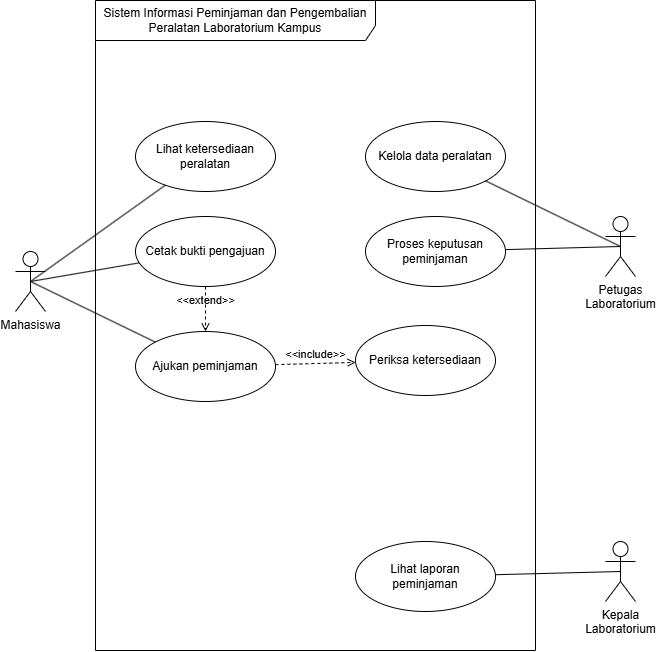

The diagram above was exported from draw.io. Its source (the exported page's mxGraphModel, read from the mxfile embedded in the PNG):
<mxGraphModel dx="1178" dy="741" grid="1" gridSize="10" guides="1" tooltips="1" connect="1" arrows="1" fold="1" page="1" pageScale="1" pageWidth="1169" pageHeight="827" math="0" shadow="0">
  <root>
    <mxCell id="0" />
    <mxCell id="1" parent="0" />
    <mxCell id="ppSOD0Q9nmb_rwbB0Ra4-1" parent="1" style="shape=umlFrame;whiteSpace=wrap;html=1;pointerEvents=0;recursiveResize=0;container=1;collapsible=0;width=280;height=40;" value="Sistem Informasi Peminjaman dan Pengembalian Peralatan Laboratorium Kampus" vertex="1">
      <mxGeometry height="650" width="440" x="360" y="89" as="geometry" />
    </mxCell>
    <mxCell id="ppSOD0Q9nmb_rwbB0Ra4-4" parent="ppSOD0Q9nmb_rwbB0Ra4-1" style="ellipse;whiteSpace=wrap;html=1;" value="Lihat ketersediaan peralatan" vertex="1">
      <mxGeometry height="70" width="140" x="40" y="121" as="geometry" />
    </mxCell>
    <mxCell id="ppSOD0Q9nmb_rwbB0Ra4-5" parent="ppSOD0Q9nmb_rwbB0Ra4-1" style="ellipse;whiteSpace=wrap;html=1;" value="Kelola data peralatan" vertex="1">
      <mxGeometry height="70" width="140" x="270" y="121" as="geometry" />
    </mxCell>
    <mxCell id="lpJsdDLowfjLTDRTMLpw-1" parent="ppSOD0Q9nmb_rwbB0Ra4-1" style="ellipse;whiteSpace=wrap;html=1;" value="Ajukan peminjaman" vertex="1">
      <mxGeometry height="70" width="140" x="40" y="331" as="geometry" />
    </mxCell>
    <mxCell id="lpJsdDLowfjLTDRTMLpw-2" parent="ppSOD0Q9nmb_rwbB0Ra4-1" style="ellipse;whiteSpace=wrap;html=1;" value="Periksa ketersediaan" vertex="1">
      <mxGeometry height="70" width="140" x="260" y="325" as="geometry" />
    </mxCell>
    <mxCell id="lpJsdDLowfjLTDRTMLpw-3" parent="ppSOD0Q9nmb_rwbB0Ra4-1" style="ellipse;whiteSpace=wrap;html=1;" value="Cetak bukti pengajuan" vertex="1">
      <mxGeometry height="70" width="140" x="40" y="216" as="geometry" />
    </mxCell>
    <mxCell id="lpJsdDLowfjLTDRTMLpw-4" parent="ppSOD0Q9nmb_rwbB0Ra4-1" style="ellipse;whiteSpace=wrap;html=1;" value="Proses keputusan peminjaman" vertex="1">
      <mxGeometry height="70" width="140" x="270" y="216" as="geometry" />
    </mxCell>
    <mxCell id="lpJsdDLowfjLTDRTMLpw-5" parent="ppSOD0Q9nmb_rwbB0Ra4-1" style="ellipse;whiteSpace=wrap;html=1;" value="Lihat laporan peminjaman" vertex="1">
      <mxGeometry height="70" width="140" x="260" y="541" as="geometry" />
    </mxCell>
    <mxCell id="lpJsdDLowfjLTDRTMLpw-10" edge="1" parent="ppSOD0Q9nmb_rwbB0Ra4-1" source="lpJsdDLowfjLTDRTMLpw-1" style="html=1;verticalAlign=bottom;labelBackgroundColor=none;endArrow=open;endFill=0;dashed=1;rounded=0;" target="lpJsdDLowfjLTDRTMLpw-2" value="&amp;lt;&amp;lt;include&amp;gt;&amp;gt;">
      <mxGeometry relative="1" width="160" as="geometry">
        <mxPoint x="-130" y="131" as="sourcePoint" />
        <mxPoint x="30" y="131" as="targetPoint" />
      </mxGeometry>
    </mxCell>
    <mxCell id="lpJsdDLowfjLTDRTMLpw-14" edge="1" parent="ppSOD0Q9nmb_rwbB0Ra4-1" source="lpJsdDLowfjLTDRTMLpw-3" style="html=1;verticalAlign=bottom;labelBackgroundColor=none;endArrow=open;endFill=0;dashed=1;rounded=0;" target="lpJsdDLowfjLTDRTMLpw-1" value="&amp;lt;&amp;lt;extend&amp;gt;&amp;gt;">
      <mxGeometry relative="1" width="160" as="geometry">
        <mxPoint x="-170" y="221" as="sourcePoint" />
        <mxPoint x="-10" y="221" as="targetPoint" />
      </mxGeometry>
    </mxCell>
    <mxCell id="ppSOD0Q9nmb_rwbB0Ra4-6" edge="1" parent="1" source="ppSOD0Q9nmb_rwbB0Ra4-2" style="rounded=0;orthogonalLoop=1;jettySize=auto;html=1;exitX=0.5;exitY=0.5;exitDx=0;exitDy=0;exitPerimeter=0;endArrow=none;endFill=0;" target="ppSOD0Q9nmb_rwbB0Ra4-4">
      <mxGeometry relative="1" as="geometry" />
    </mxCell>
    <mxCell id="lpJsdDLowfjLTDRTMLpw-9" edge="1" parent="1" source="ppSOD0Q9nmb_rwbB0Ra4-2" style="rounded=0;orthogonalLoop=1;jettySize=auto;html=1;exitX=0.5;exitY=0.5;exitDx=0;exitDy=0;exitPerimeter=0;endArrow=none;endFill=0;" target="lpJsdDLowfjLTDRTMLpw-1">
      <mxGeometry relative="1" as="geometry" />
    </mxCell>
    <mxCell id="lpJsdDLowfjLTDRTMLpw-12" edge="1" parent="1" source="ppSOD0Q9nmb_rwbB0Ra4-2" style="rounded=0;orthogonalLoop=1;jettySize=auto;html=1;exitX=0.5;exitY=0.5;exitDx=0;exitDy=0;exitPerimeter=0;endArrow=none;endFill=0;" target="lpJsdDLowfjLTDRTMLpw-3">
      <mxGeometry relative="1" as="geometry" />
    </mxCell>
    <mxCell id="ppSOD0Q9nmb_rwbB0Ra4-2" parent="1" style="shape=umlActor;verticalLabelPosition=bottom;verticalAlign=top;html=1;" value="Mahasiswa" vertex="1">
      <mxGeometry height="60" width="30" x="280" y="340" as="geometry" />
    </mxCell>
    <mxCell id="ppSOD0Q9nmb_rwbB0Ra4-7" edge="1" parent="1" source="ppSOD0Q9nmb_rwbB0Ra4-3" style="rounded=0;orthogonalLoop=1;jettySize=auto;html=1;endArrow=none;endFill=0;exitX=0.5;exitY=0.5;exitDx=0;exitDy=0;exitPerimeter=0;" target="ppSOD0Q9nmb_rwbB0Ra4-5">
      <mxGeometry relative="1" as="geometry" />
    </mxCell>
    <mxCell id="lpJsdDLowfjLTDRTMLpw-13" edge="1" parent="1" source="ppSOD0Q9nmb_rwbB0Ra4-3" style="rounded=0;orthogonalLoop=1;jettySize=auto;html=1;exitX=0.5;exitY=0.5;exitDx=0;exitDy=0;exitPerimeter=0;endArrow=none;endFill=0;" target="lpJsdDLowfjLTDRTMLpw-4">
      <mxGeometry relative="1" as="geometry" />
    </mxCell>
    <mxCell id="ppSOD0Q9nmb_rwbB0Ra4-3" parent="1" style="shape=umlActor;verticalLabelPosition=bottom;verticalAlign=top;html=1;" value="Petugas&lt;div&gt;Laboratorium&lt;/div&gt;" vertex="1">
      <mxGeometry height="60" width="30" x="870" y="305" as="geometry" />
    </mxCell>
    <mxCell id="lpJsdDLowfjLTDRTMLpw-11" edge="1" parent="1" source="lpJsdDLowfjLTDRTMLpw-6" style="rounded=0;orthogonalLoop=1;jettySize=auto;html=1;exitX=0.5;exitY=0.5;exitDx=0;exitDy=0;exitPerimeter=0;endArrow=none;endFill=0;" target="lpJsdDLowfjLTDRTMLpw-5">
      <mxGeometry relative="1" as="geometry" />
    </mxCell>
    <mxCell id="lpJsdDLowfjLTDRTMLpw-6" parent="1" style="shape=umlActor;verticalLabelPosition=bottom;verticalAlign=top;html=1;" value="Kepala&lt;div&gt;Laboratorium&lt;/div&gt;" vertex="1">
      <mxGeometry height="60" width="30" x="870" y="630" as="geometry" />
    </mxCell>
  </root>
</mxGraphModel>